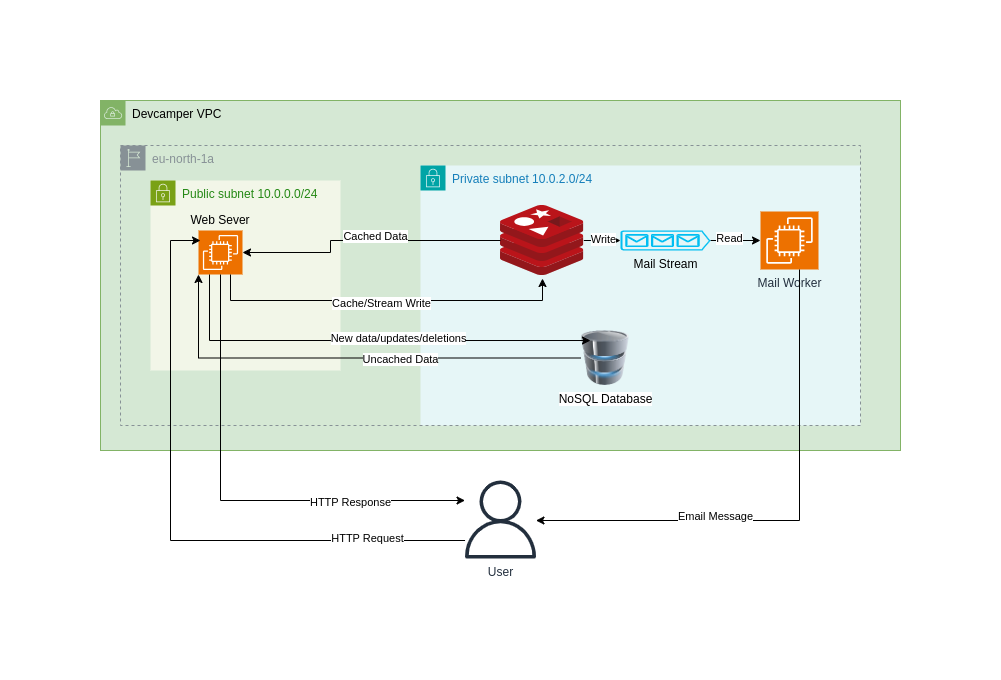

The diagram above was exported from draw.io. Its source (the exported page's mxGraphModel, read from the mxfile embedded in the PNG):
<mxGraphModel dx="733" dy="443" grid="1" gridSize="10" guides="1" tooltips="1" connect="1" arrows="1" fold="1" page="1" pageScale="1" pageWidth="850" pageHeight="1100" math="0" shadow="0">
  <root>
    <mxCell id="0" />
    <mxCell id="1" parent="0" />
    <mxCell id="seH3gmAESR_xGaN2MLTi-1" value="Devcamper VPC" style="sketch=0;outlineConnect=0;html=1;whiteSpace=wrap;fontSize=12;fontStyle=0;shape=mxgraph.aws4.group;grIcon=mxgraph.aws4.group_vpc;strokeColor=#82b366;fillColor=#d5e8d4;verticalAlign=top;align=left;spacingLeft=30;dashed=0;" parent="1" vertex="1">
      <mxGeometry x="40" y="40" width="800" height="350" as="geometry" />
    </mxCell>
    <mxCell id="seH3gmAESR_xGaN2MLTi-2" value="Private subnet 10.0.2.0/24" style="points=[[0,0],[0.25,0],[0.5,0],[0.75,0],[1,0],[1,0.25],[1,0.5],[1,0.75],[1,1],[0.75,1],[0.5,1],[0.25,1],[0,1],[0,0.75],[0,0.5],[0,0.25]];outlineConnect=0;gradientColor=none;html=1;whiteSpace=wrap;fontSize=12;fontStyle=0;container=1;pointerEvents=0;collapsible=0;recursiveResize=0;shape=mxgraph.aws4.group;grIcon=mxgraph.aws4.group_security_group;grStroke=0;strokeColor=#00A4A6;fillColor=#E6F6F7;verticalAlign=top;align=left;spacingLeft=30;fontColor=#147EBA;dashed=0;" parent="1" vertex="1">
      <mxGeometry x="360" y="105" width="440" height="260" as="geometry" />
    </mxCell>
    <mxCell id="seH3gmAESR_xGaN2MLTi-7" value="" style="image;sketch=0;aspect=fixed;html=1;points=[];align=center;fontSize=12;image=img/lib/mscae/Cache_Redis_Product.svg;" parent="seH3gmAESR_xGaN2MLTi-2" vertex="1">
      <mxGeometry x="80" y="40" width="83.33" height="70" as="geometry" />
    </mxCell>
    <mxCell id="seH3gmAESR_xGaN2MLTi-14" value="Mail Worker" style="sketch=0;points=[[0,0,0],[0.25,0,0],[0.5,0,0],[0.75,0,0],[1,0,0],[0,1,0],[0.25,1,0],[0.5,1,0],[0.75,1,0],[1,1,0],[0,0.25,0],[0,0.5,0],[0,0.75,0],[1,0.25,0],[1,0.5,0],[1,0.75,0]];outlineConnect=0;fontColor=#232F3E;fillColor=#ED7100;strokeColor=#ffffff;dashed=0;verticalLabelPosition=bottom;verticalAlign=top;align=center;html=1;fontSize=12;fontStyle=0;aspect=fixed;shape=mxgraph.aws4.resourceIcon;resIcon=mxgraph.aws4.ec2;" parent="seH3gmAESR_xGaN2MLTi-2" vertex="1">
      <mxGeometry x="340" y="46" width="58" height="58" as="geometry" />
    </mxCell>
    <mxCell id="seH3gmAESR_xGaN2MLTi-33" style="edgeStyle=orthogonalEdgeStyle;rounded=0;orthogonalLoop=1;jettySize=auto;html=1;" parent="seH3gmAESR_xGaN2MLTi-2" source="seH3gmAESR_xGaN2MLTi-30" target="seH3gmAESR_xGaN2MLTi-14" edge="1">
      <mxGeometry relative="1" as="geometry" />
    </mxCell>
    <mxCell id="seH3gmAESR_xGaN2MLTi-34" value="Read" style="edgeLabel;html=1;align=center;verticalAlign=middle;resizable=0;points=[];" parent="seH3gmAESR_xGaN2MLTi-33" vertex="1" connectable="0">
      <mxGeometry x="-0.2552" y="2" relative="1" as="geometry">
        <mxPoint as="offset" />
      </mxGeometry>
    </mxCell>
    <mxCell id="seH3gmAESR_xGaN2MLTi-30" value="Mail Stream" style="verticalLabelPosition=bottom;html=1;verticalAlign=top;align=center;strokeColor=none;fillColor=#00BEF2;shape=mxgraph.azure.queue_generic;pointerEvents=1;" parent="seH3gmAESR_xGaN2MLTi-2" vertex="1">
      <mxGeometry x="200" y="65" width="90" height="20" as="geometry" />
    </mxCell>
    <mxCell id="seH3gmAESR_xGaN2MLTi-31" style="edgeStyle=orthogonalEdgeStyle;rounded=0;orthogonalLoop=1;jettySize=auto;html=1;entryX=0;entryY=0.5;entryDx=0;entryDy=0;entryPerimeter=0;" parent="seH3gmAESR_xGaN2MLTi-2" source="seH3gmAESR_xGaN2MLTi-7" target="seH3gmAESR_xGaN2MLTi-30" edge="1">
      <mxGeometry relative="1" as="geometry" />
    </mxCell>
    <mxCell id="seH3gmAESR_xGaN2MLTi-32" value="Write" style="edgeLabel;html=1;align=center;verticalAlign=middle;resizable=0;points=[];" parent="seH3gmAESR_xGaN2MLTi-31" vertex="1" connectable="0">
      <mxGeometry x="-0.0985" y="1" relative="1" as="geometry">
        <mxPoint as="offset" />
      </mxGeometry>
    </mxCell>
    <mxCell id="yDJk6FyNAVHWIczpzpxa-6" value="eu-north-1a" style="sketch=0;outlineConnect=0;gradientColor=none;html=1;whiteSpace=wrap;fontSize=12;fontStyle=0;shape=mxgraph.aws4.group;grIcon=mxgraph.aws4.group_region;strokeColor=#879196;fillColor=none;verticalAlign=top;align=left;spacingLeft=30;fontColor=#879196;dashed=1;" vertex="1" parent="seH3gmAESR_xGaN2MLTi-2">
      <mxGeometry x="-300" y="-20" width="740" height="280" as="geometry" />
    </mxCell>
    <mxCell id="yDJk6FyNAVHWIczpzpxa-7" value="NoSQL Database" style="image;html=1;image=img/lib/clip_art/computers/Database_128x128.png" vertex="1" parent="seH3gmAESR_xGaN2MLTi-2">
      <mxGeometry x="160" y="165" width="50" height="55" as="geometry" />
    </mxCell>
    <mxCell id="seH3gmAESR_xGaN2MLTi-3" value="Public subnet 10.0.0.0/24" style="points=[[0,0],[0.25,0],[0.5,0],[0.75,0],[1,0],[1,0.25],[1,0.5],[1,0.75],[1,1],[0.75,1],[0.5,1],[0.25,1],[0,1],[0,0.75],[0,0.5],[0,0.25]];outlineConnect=0;gradientColor=none;html=1;whiteSpace=wrap;fontSize=12;fontStyle=0;container=1;pointerEvents=0;collapsible=0;recursiveResize=0;shape=mxgraph.aws4.group;grIcon=mxgraph.aws4.group_security_group;grStroke=0;strokeColor=#7AA116;fillColor=#F2F6E8;verticalAlign=top;align=left;spacingLeft=30;fontColor=#248814;dashed=0;" parent="seH3gmAESR_xGaN2MLTi-2" vertex="1">
      <mxGeometry x="-270" y="15" width="190" height="190" as="geometry" />
    </mxCell>
    <mxCell id="seH3gmAESR_xGaN2MLTi-6" value="" style="sketch=0;points=[[0,0,0],[0.25,0,0],[0.5,0,0],[0.75,0,0],[1,0,0],[0,1,0],[0.25,1,0],[0.5,1,0],[0.75,1,0],[1,1,0],[0,0.25,0],[0,0.5,0],[0,0.75,0],[1,0.25,0],[1,0.5,0],[1,0.75,0]];outlineConnect=0;fontColor=#232F3E;fillColor=#ED7100;strokeColor=#ffffff;dashed=0;verticalLabelPosition=bottom;verticalAlign=top;align=center;html=1;fontSize=12;fontStyle=0;aspect=fixed;shape=mxgraph.aws4.resourceIcon;resIcon=mxgraph.aws4.ec2;" parent="seH3gmAESR_xGaN2MLTi-3" vertex="1">
      <mxGeometry x="48" y="50" width="44" height="44" as="geometry" />
    </mxCell>
    <mxCell id="yDJk6FyNAVHWIczpzpxa-10" value="Web Sever" style="text;html=1;align=center;verticalAlign=middle;whiteSpace=wrap;rounded=0;" vertex="1" parent="seH3gmAESR_xGaN2MLTi-3">
      <mxGeometry x="35" y="25" width="70" height="30" as="geometry" />
    </mxCell>
    <mxCell id="seH3gmAESR_xGaN2MLTi-24" style="edgeStyle=orthogonalEdgeStyle;rounded=0;orthogonalLoop=1;jettySize=auto;html=1;" parent="seH3gmAESR_xGaN2MLTi-2" source="seH3gmAESR_xGaN2MLTi-7" target="seH3gmAESR_xGaN2MLTi-6" edge="1">
      <mxGeometry relative="1" as="geometry">
        <Array as="points">
          <mxPoint x="-90" y="75" />
          <mxPoint x="-90" y="87" />
        </Array>
      </mxGeometry>
    </mxCell>
    <mxCell id="seH3gmAESR_xGaN2MLTi-25" value="Cached Data" style="edgeLabel;html=1;align=center;verticalAlign=middle;resizable=0;points=[];labelBackgroundColor=default;" parent="seH3gmAESR_xGaN2MLTi-24" vertex="1" connectable="0">
      <mxGeometry x="-0.0714" y="-4" relative="1" as="geometry">
        <mxPoint as="offset" />
      </mxGeometry>
    </mxCell>
    <mxCell id="yDJk6FyNAVHWIczpzpxa-4" style="edgeStyle=orthogonalEdgeStyle;rounded=0;orthogonalLoop=1;jettySize=auto;html=1;entryX=0.504;entryY=1.043;entryDx=0;entryDy=0;entryPerimeter=0;" edge="1" parent="seH3gmAESR_xGaN2MLTi-2" source="seH3gmAESR_xGaN2MLTi-6" target="seH3gmAESR_xGaN2MLTi-7">
      <mxGeometry relative="1" as="geometry">
        <Array as="points">
          <mxPoint x="-190" y="135" />
          <mxPoint x="122" y="135" />
        </Array>
      </mxGeometry>
    </mxCell>
    <mxCell id="yDJk6FyNAVHWIczpzpxa-5" value="Cache/Stream Write" style="edgeLabel;html=1;align=center;verticalAlign=middle;resizable=0;points=[];" vertex="1" connectable="0" parent="yDJk6FyNAVHWIczpzpxa-4">
      <mxGeometry x="-0.0186" y="-3" relative="1" as="geometry">
        <mxPoint as="offset" />
      </mxGeometry>
    </mxCell>
    <mxCell id="yDJk6FyNAVHWIczpzpxa-15" style="edgeStyle=orthogonalEdgeStyle;rounded=0;orthogonalLoop=1;jettySize=auto;html=1;entryX=0;entryY=1;entryDx=0;entryDy=0;entryPerimeter=0;" edge="1" parent="seH3gmAESR_xGaN2MLTi-2" source="yDJk6FyNAVHWIczpzpxa-7" target="seH3gmAESR_xGaN2MLTi-6">
      <mxGeometry relative="1" as="geometry" />
    </mxCell>
    <mxCell id="yDJk6FyNAVHWIczpzpxa-18" value="Uncached Data" style="edgeLabel;html=1;align=center;verticalAlign=middle;resizable=0;points=[];" vertex="1" connectable="0" parent="yDJk6FyNAVHWIczpzpxa-15">
      <mxGeometry x="-0.2223" y="1" relative="1" as="geometry">
        <mxPoint as="offset" />
      </mxGeometry>
    </mxCell>
    <mxCell id="yDJk6FyNAVHWIczpzpxa-16" style="edgeStyle=orthogonalEdgeStyle;rounded=0;orthogonalLoop=1;jettySize=auto;html=1;exitX=0.25;exitY=1;exitDx=0;exitDy=0;exitPerimeter=0;entryX=0.2;entryY=0.182;entryDx=0;entryDy=0;entryPerimeter=0;" edge="1" parent="seH3gmAESR_xGaN2MLTi-2" source="seH3gmAESR_xGaN2MLTi-6" target="yDJk6FyNAVHWIczpzpxa-7">
      <mxGeometry relative="1" as="geometry">
        <Array as="points">
          <mxPoint x="-211" y="175" />
        </Array>
      </mxGeometry>
    </mxCell>
    <mxCell id="yDJk6FyNAVHWIczpzpxa-17" value="New data/updates/deletions" style="edgeLabel;html=1;align=center;verticalAlign=middle;resizable=0;points=[];" vertex="1" connectable="0" parent="yDJk6FyNAVHWIczpzpxa-16">
      <mxGeometry x="0.1365" y="2" relative="1" as="geometry">
        <mxPoint as="offset" />
      </mxGeometry>
    </mxCell>
    <mxCell id="seH3gmAESR_xGaN2MLTi-15" value="User" style="sketch=0;outlineConnect=0;fontColor=#232F3E;gradientColor=none;fillColor=#232F3D;strokeColor=none;dashed=0;verticalLabelPosition=bottom;verticalAlign=top;align=center;html=1;fontSize=12;fontStyle=0;aspect=fixed;pointerEvents=1;shape=mxgraph.aws4.user;" parent="1" vertex="1">
      <mxGeometry x="401" y="420" width="78" height="78" as="geometry" />
    </mxCell>
    <mxCell id="seH3gmAESR_xGaN2MLTi-35" style="edgeStyle=orthogonalEdgeStyle;rounded=0;orthogonalLoop=1;jettySize=auto;html=1;" parent="1" source="seH3gmAESR_xGaN2MLTi-15" edge="1">
      <mxGeometry relative="1" as="geometry">
        <Array as="points">
          <mxPoint x="110" y="480" />
          <mxPoint x="110" y="180" />
        </Array>
        <mxPoint x="370" y="510" as="sourcePoint" />
        <mxPoint x="140" y="180" as="targetPoint" />
      </mxGeometry>
    </mxCell>
    <mxCell id="seH3gmAESR_xGaN2MLTi-36" value="HTTP Request" style="edgeLabel;html=1;align=center;verticalAlign=middle;resizable=0;points=[];" parent="seH3gmAESR_xGaN2MLTi-35" vertex="1" connectable="0">
      <mxGeometry x="-0.6855" y="-2" relative="1" as="geometry">
        <mxPoint as="offset" />
      </mxGeometry>
    </mxCell>
    <mxCell id="seH3gmAESR_xGaN2MLTi-39" style="edgeStyle=orthogonalEdgeStyle;rounded=0;orthogonalLoop=1;jettySize=auto;html=1;" parent="1" source="seH3gmAESR_xGaN2MLTi-14" target="seH3gmAESR_xGaN2MLTi-15" edge="1">
      <mxGeometry relative="1" as="geometry">
        <Array as="points">
          <mxPoint x="739" y="460" />
        </Array>
      </mxGeometry>
    </mxCell>
    <mxCell id="seH3gmAESR_xGaN2MLTi-40" value="Email Message" style="edgeLabel;html=1;align=center;verticalAlign=middle;resizable=0;points=[];" parent="seH3gmAESR_xGaN2MLTi-39" vertex="1" connectable="0">
      <mxGeometry x="0.303" y="-4" relative="1" as="geometry">
        <mxPoint as="offset" />
      </mxGeometry>
    </mxCell>
    <mxCell id="yDJk6FyNAVHWIczpzpxa-1" style="edgeStyle=orthogonalEdgeStyle;rounded=0;orthogonalLoop=1;jettySize=auto;html=1;" edge="1" parent="1" source="seH3gmAESR_xGaN2MLTi-6" target="seH3gmAESR_xGaN2MLTi-15">
      <mxGeometry relative="1" as="geometry">
        <Array as="points">
          <mxPoint x="160" y="440" />
        </Array>
      </mxGeometry>
    </mxCell>
    <mxCell id="yDJk6FyNAVHWIczpzpxa-8" value="HTTP Response" style="edgeLabel;html=1;align=center;verticalAlign=middle;resizable=0;points=[];" vertex="1" connectable="0" parent="yDJk6FyNAVHWIczpzpxa-1">
      <mxGeometry x="0.5142" y="-2" relative="1" as="geometry">
        <mxPoint as="offset" />
      </mxGeometry>
    </mxCell>
  </root>
</mxGraphModel>